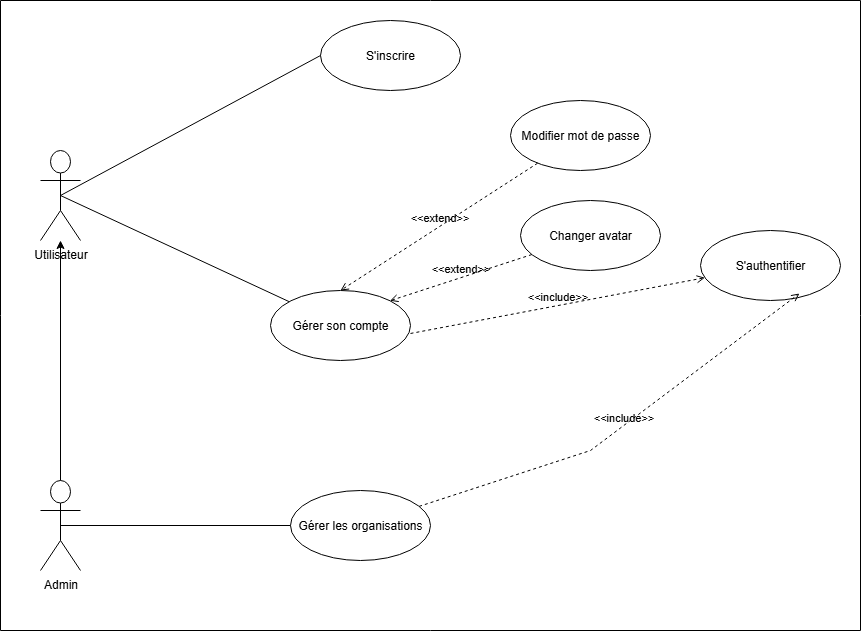

The diagram above was exported from draw.io. Its source (the exported page's mxGraphModel, read from the mxfile embedded in the PNG):
<mxGraphModel dx="1109" dy="432" grid="1" gridSize="10" guides="1" tooltips="1" connect="1" arrows="1" fold="1" page="1" pageScale="1" pageWidth="827" pageHeight="1169" math="0" shadow="0">
  <root>
    <mxCell id="0" />
    <mxCell id="1" parent="0" />
    <mxCell id="ixnfOMM-d2tmj1PJebGK-43" value="" style="swimlane;startSize=0;" parent="1" vertex="1">
      <mxGeometry x="80" y="120" width="860" height="630" as="geometry" />
    </mxCell>
    <mxCell id="ixnfOMM-d2tmj1PJebGK-34" value="Admin" style="shape=umlActor;verticalLabelPosition=bottom;verticalAlign=top;html=1;" parent="ixnfOMM-d2tmj1PJebGK-43" vertex="1">
      <mxGeometry x="40" y="480" width="40" height="90" as="geometry" />
    </mxCell>
    <mxCell id="ixnfOMM-d2tmj1PJebGK-4" value="Gérer son compte" style="ellipse;whiteSpace=wrap;html=1;" parent="ixnfOMM-d2tmj1PJebGK-43" vertex="1">
      <mxGeometry x="270" y="290" width="140" height="70" as="geometry" />
    </mxCell>
    <mxCell id="ixnfOMM-d2tmj1PJebGK-12" value="Gérer les organisations" style="ellipse;whiteSpace=wrap;html=1;" parent="ixnfOMM-d2tmj1PJebGK-43" vertex="1">
      <mxGeometry x="290" y="490" width="140" height="70" as="geometry" />
    </mxCell>
    <mxCell id="X9U3IJ2Rnw4HXComuAOg-2" value="" style="endArrow=none;html=1;rounded=0;exitX=0.5;exitY=0.5;exitDx=0;exitDy=0;exitPerimeter=0;entryX=0;entryY=0.5;entryDx=0;entryDy=0;" edge="1" parent="ixnfOMM-d2tmj1PJebGK-43" source="ixnfOMM-d2tmj1PJebGK-34" target="ixnfOMM-d2tmj1PJebGK-12">
      <mxGeometry relative="1" as="geometry">
        <mxPoint x="160" y="680" as="sourcePoint" />
        <mxPoint x="429" y="745" as="targetPoint" />
      </mxGeometry>
    </mxCell>
    <mxCell id="ixnfOMM-d2tmj1PJebGK-1" value="Utilisateur" style="shape=umlActor;verticalLabelPosition=bottom;verticalAlign=top;html=1;" parent="ixnfOMM-d2tmj1PJebGK-43" vertex="1">
      <mxGeometry x="40" y="150" width="40" height="90" as="geometry" />
    </mxCell>
    <mxCell id="ixnfOMM-d2tmj1PJebGK-29" value="" style="endArrow=none;html=1;rounded=0;exitX=0.5;exitY=0.5;exitDx=0;exitDy=0;exitPerimeter=0;" parent="ixnfOMM-d2tmj1PJebGK-43" source="ixnfOMM-d2tmj1PJebGK-1" target="ixnfOMM-d2tmj1PJebGK-4" edge="1">
      <mxGeometry relative="1" as="geometry">
        <mxPoint x="220" y="420" as="sourcePoint" />
        <mxPoint x="440" y="210" as="targetPoint" />
      </mxGeometry>
    </mxCell>
    <mxCell id="ixnfOMM-d2tmj1PJebGK-45" style="edgeStyle=orthogonalEdgeStyle;rounded=0;orthogonalLoop=1;jettySize=auto;html=1;" parent="ixnfOMM-d2tmj1PJebGK-43" source="ixnfOMM-d2tmj1PJebGK-34" target="ixnfOMM-d2tmj1PJebGK-1" edge="1">
      <mxGeometry relative="1" as="geometry" />
    </mxCell>
    <mxCell id="ixnfOMM-d2tmj1PJebGK-3" value="S'inscrire" style="ellipse;whiteSpace=wrap;html=1;" parent="ixnfOMM-d2tmj1PJebGK-43" vertex="1">
      <mxGeometry x="320" y="20" width="140" height="70" as="geometry" />
    </mxCell>
    <mxCell id="ixnfOMM-d2tmj1PJebGK-28" value="" style="endArrow=none;html=1;rounded=0;exitX=0.5;exitY=0.5;exitDx=0;exitDy=0;exitPerimeter=0;entryX=0;entryY=0.5;entryDx=0;entryDy=0;" parent="ixnfOMM-d2tmj1PJebGK-43" source="ixnfOMM-d2tmj1PJebGK-1" target="ixnfOMM-d2tmj1PJebGK-3" edge="1">
      <mxGeometry relative="1" as="geometry">
        <mxPoint x="310" y="430" as="sourcePoint" />
        <mxPoint x="470" y="430" as="targetPoint" />
      </mxGeometry>
    </mxCell>
    <mxCell id="ixnfOMM-d2tmj1PJebGK-11" value="S'authentifier" style="ellipse;whiteSpace=wrap;html=1;" parent="ixnfOMM-d2tmj1PJebGK-43" vertex="1">
      <mxGeometry x="700" y="230" width="140" height="70" as="geometry" />
    </mxCell>
    <mxCell id="ixnfOMM-d2tmj1PJebGK-15" value="&amp;lt;&amp;lt;include&amp;gt;&amp;gt;" style="html=1;verticalAlign=bottom;labelBackgroundColor=none;endArrow=open;endFill=0;dashed=1;rounded=0;exitX=1;exitY=0.614;exitDx=0;exitDy=0;exitPerimeter=0;" parent="ixnfOMM-d2tmj1PJebGK-43" source="ixnfOMM-d2tmj1PJebGK-4" target="ixnfOMM-d2tmj1PJebGK-11" edge="1">
      <mxGeometry width="160" relative="1" as="geometry">
        <mxPoint x="310" y="200" as="sourcePoint" />
        <mxPoint x="470" y="200" as="targetPoint" />
      </mxGeometry>
    </mxCell>
    <mxCell id="ixnfOMM-d2tmj1PJebGK-19" value="&amp;lt;&amp;lt;include&amp;gt;&amp;gt;" style="html=1;verticalAlign=bottom;labelBackgroundColor=none;endArrow=open;endFill=0;dashed=1;rounded=0;entryX=0.707;entryY=0.9;entryDx=0;entryDy=0;entryPerimeter=0;" parent="ixnfOMM-d2tmj1PJebGK-43" source="ixnfOMM-d2tmj1PJebGK-12" target="ixnfOMM-d2tmj1PJebGK-11" edge="1">
      <mxGeometry width="160" relative="1" as="geometry">
        <mxPoint x="580" y="656" as="sourcePoint" />
        <mxPoint x="837" y="490" as="targetPoint" />
        <Array as="points">
          <mxPoint x="590" y="450" />
        </Array>
      </mxGeometry>
    </mxCell>
    <mxCell id="X9U3IJ2Rnw4HXComuAOg-3" value="Modifier mot de passe" style="ellipse;whiteSpace=wrap;html=1;" vertex="1" parent="ixnfOMM-d2tmj1PJebGK-43">
      <mxGeometry x="510" y="100" width="140" height="70" as="geometry" />
    </mxCell>
    <mxCell id="X9U3IJ2Rnw4HXComuAOg-4" value="Changer avatar" style="ellipse;whiteSpace=wrap;html=1;" vertex="1" parent="ixnfOMM-d2tmj1PJebGK-43">
      <mxGeometry x="520" y="200" width="140" height="70" as="geometry" />
    </mxCell>
    <mxCell id="X9U3IJ2Rnw4HXComuAOg-5" value="&amp;lt;&amp;lt;extend&amp;gt;&amp;gt;" style="html=1;verticalAlign=bottom;labelBackgroundColor=none;endArrow=open;endFill=0;dashed=1;rounded=0;entryX=1;entryY=0;entryDx=0;entryDy=0;" edge="1" parent="ixnfOMM-d2tmj1PJebGK-43" source="X9U3IJ2Rnw4HXComuAOg-4" target="ixnfOMM-d2tmj1PJebGK-4">
      <mxGeometry width="160" relative="1" as="geometry">
        <mxPoint x="400" y="370" as="sourcePoint" />
        <mxPoint x="560" y="370" as="targetPoint" />
      </mxGeometry>
    </mxCell>
    <mxCell id="X9U3IJ2Rnw4HXComuAOg-6" value="&amp;lt;&amp;lt;extend&amp;gt;&amp;gt;" style="html=1;verticalAlign=bottom;labelBackgroundColor=none;endArrow=open;endFill=0;dashed=1;rounded=0;entryX=0.5;entryY=0;entryDx=0;entryDy=0;" edge="1" parent="ixnfOMM-d2tmj1PJebGK-43" source="X9U3IJ2Rnw4HXComuAOg-3" target="ixnfOMM-d2tmj1PJebGK-4">
      <mxGeometry width="160" relative="1" as="geometry">
        <mxPoint x="688" y="300" as="sourcePoint" />
        <mxPoint x="380" y="330" as="targetPoint" />
      </mxGeometry>
    </mxCell>
  </root>
</mxGraphModel>